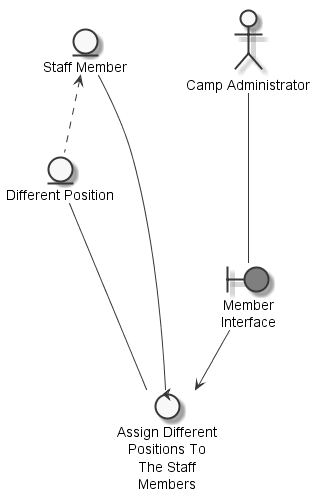

The diagram above was rendered by PlantUML. Its source (embedded in the PNG):
@startuml
	skinparam defaultTextAlignment center
	skinparam monochrome true

	entity "Different Position" as thingdifferentposition
	entity "Staff Member" as thingstaffmember
	actor "Camp Administrator" as actorcampadministrator
	boundary "Member\nInterface" as thingmemberinterface #grey
	control "Assign Different\nPositions To\nThe Staff\nMembers" as controlassigndifferentpositionstaffmembers

	thingstaffmember <.. thingdifferentposition
	actorcampadministrator --- thingmemberinterface
	thingdifferentposition --- controlassigndifferentpositionstaffmembers
	thingstaffmember --- controlassigndifferentpositionstaffmembers
	thingmemberinterface --> controlassigndifferentpositionstaffmembers

@enduml